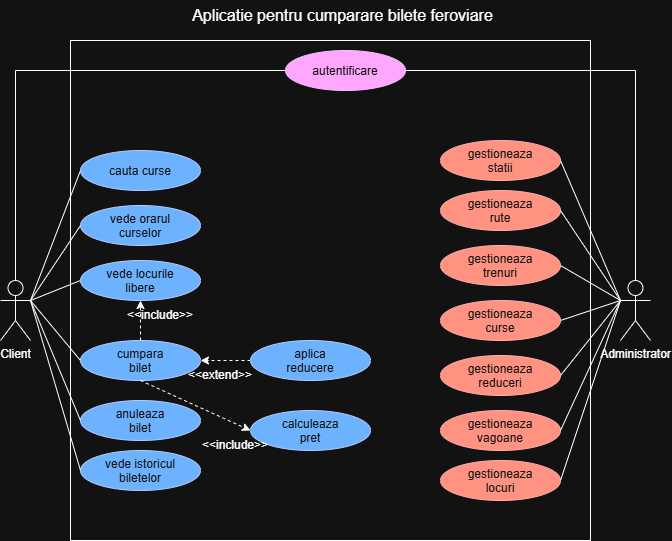

The diagram above was exported from draw.io. Its source (the exported page's mxGraphModel, read from the mxfile embedded in the PNG):
<mxGraphModel dx="1241" dy="1864" grid="1" gridSize="10" guides="1" tooltips="1" connect="1" arrows="1" fold="1" page="1" pageScale="1" pageWidth="850" pageHeight="1100" math="0" shadow="0">
  <root>
    <mxCell id="0" />
    <mxCell id="1" parent="0" />
    <mxCell id="6z7UsehbKd70g6qacQby-5" parent="1" style="ellipse;whiteSpace=wrap;html=1;shapeInside=1;fillColor=#0050ef;fontColor=#ffffff;strokeColor=#001DBC;" value="cauta curse" vertex="1">
      <mxGeometry height="40" width="120" x="160" y="120" as="geometry" />
    </mxCell>
    <mxCell id="6z7UsehbKd70g6qacQby-6" parent="1" style="ellipse;whiteSpace=wrap;html=1;shapeInside=1;fillColor=#0050ef;fontColor=#ffffff;strokeColor=#001DBC;" value="vede orarul curselor" vertex="1">
      <mxGeometry height="40" width="120" x="160" y="175" as="geometry" />
    </mxCell>
    <mxCell id="6z7UsehbKd70g6qacQby-7" parent="1" style="ellipse;whiteSpace=wrap;html=1;shapeInside=1;fillColor=#0050ef;fontColor=#ffffff;strokeColor=#001DBC;" value="vede locurile libere" vertex="1">
      <mxGeometry height="40" width="120" x="160" y="230" as="geometry" />
    </mxCell>
    <mxCell id="6z7UsehbKd70g6qacQby-42" edge="1" parent="1" source="6z7UsehbKd70g6qacQby-8" style="edgeStyle=orthogonalEdgeStyle;rounded=0;orthogonalLoop=1;jettySize=auto;html=1;defaultLabelBackgroundColor=page;dashed=1;" target="6z7UsehbKd70g6qacQby-7" value="">
      <mxGeometry relative="1" as="geometry" />
    </mxCell>
    <mxCell id="6z7UsehbKd70g6qacQby-8" parent="1" style="ellipse;whiteSpace=wrap;html=1;shapeInside=1;fillColor=#0050ef;fontColor=#ffffff;strokeColor=#001DBC;" value="cumpara bilet" vertex="1">
      <mxGeometry height="40" width="120" x="160" y="310" as="geometry" />
    </mxCell>
    <mxCell id="6z7UsehbKd70g6qacQby-41" edge="1" parent="1" source="6z7UsehbKd70g6qacQby-9" style="edgeStyle=orthogonalEdgeStyle;rounded=0;orthogonalLoop=1;jettySize=auto;html=1;defaultLabelBackgroundColor=page;dashed=1;" target="6z7UsehbKd70g6qacQby-8" value="">
      <mxGeometry relative="1" as="geometry" />
    </mxCell>
    <mxCell id="6z7UsehbKd70g6qacQby-9" parent="1" style="ellipse;whiteSpace=wrap;html=1;shapeInside=1;fillColor=#0050ef;fontColor=#ffffff;strokeColor=#001DBC;" value="aplica reducere" vertex="1">
      <mxGeometry height="40" width="120" x="330" y="310" as="geometry" />
    </mxCell>
    <mxCell id="6z7UsehbKd70g6qacQby-10" parent="1" style="ellipse;whiteSpace=wrap;html=1;shapeInside=1;fillColor=#0050ef;fontColor=#ffffff;strokeColor=#001DBC;" value="anuleaza bilet" vertex="1">
      <mxGeometry height="40" width="120" x="160" y="370" as="geometry" />
    </mxCell>
    <mxCell id="6z7UsehbKd70g6qacQby-11" parent="1" style="ellipse;whiteSpace=wrap;html=1;shapeInside=1;fillColor=#0050ef;fontColor=#ffffff;strokeColor=#001DBC;" value="vede istoricul biletelor" vertex="1">
      <mxGeometry height="40" width="120" x="160" y="420" as="geometry" />
    </mxCell>
    <mxCell id="6z7UsehbKd70g6qacQby-12" parent="1" style="ellipse;whiteSpace=wrap;html=1;shapeInside=1;fillColor=#6a00ff;fontColor=#ffffff;strokeColor=#3700CC;" value="autentificare" vertex="1">
      <mxGeometry height="40" width="120" x="365" y="20" as="geometry" />
    </mxCell>
    <mxCell id="6z7UsehbKd70g6qacQby-13" parent="1" style="ellipse;whiteSpace=wrap;html=1;shapeInside=1;fillColor=#e51400;fontColor=#ffffff;strokeColor=#B20000;" value="gestioneaza statii" vertex="1">
      <mxGeometry height="40" width="120" x="520" y="110" as="geometry" />
    </mxCell>
    <mxCell id="6z7UsehbKd70g6qacQby-14" parent="1" style="ellipse;whiteSpace=wrap;html=1;shapeInside=1;fillColor=#e51400;fontColor=#ffffff;strokeColor=#B20000;" value="gestioneaza rute" vertex="1">
      <mxGeometry height="40" width="120" x="520" y="160" as="geometry" />
    </mxCell>
    <mxCell id="6z7UsehbKd70g6qacQby-15" parent="1" style="ellipse;whiteSpace=wrap;html=1;shapeInside=1;fillColor=#e51400;fontColor=#ffffff;strokeColor=#B20000;" value="gestioneaza trenuri" vertex="1">
      <mxGeometry height="40" width="120" x="520" y="215" as="geometry" />
    </mxCell>
    <mxCell id="6z7UsehbKd70g6qacQby-16" parent="1" style="ellipse;whiteSpace=wrap;html=1;shapeInside=1;fillColor=#e51400;fontColor=#ffffff;strokeColor=#B20000;" value="gestioneaza curse" vertex="1">
      <mxGeometry height="40" width="120" x="520" y="270" as="geometry" />
    </mxCell>
    <mxCell id="6z7UsehbKd70g6qacQby-17" parent="1" style="ellipse;whiteSpace=wrap;html=1;shapeInside=1;fillColor=#e51400;fontColor=#ffffff;strokeColor=#B20000;" value="gestioneaza reduceri" vertex="1">
      <mxGeometry height="40" width="120" x="520" y="325" as="geometry" />
    </mxCell>
    <mxCell id="6z7UsehbKd70g6qacQby-24" edge="1" parent="1" source="6z7UsehbKd70g6qacQby-12" style="endArrow=none;html=1;rounded=0;defaultLabelBackgroundColor=page;exitX=1;exitY=0.5;exitDx=0;exitDy=0;entryX=0.5;entryY=0;entryDx=0;entryDy=0;entryPerimeter=0;" target="6z7UsehbKd70g6qacQby-29" value="">
      <mxGeometry height="50" relative="1" width="50" x="0.0091" as="geometry">
        <Array as="points">
          <mxPoint x="715" y="40" />
        </Array>
        <mxPoint x="400" y="350" as="sourcePoint" />
        <mxPoint x="718" y="250" as="targetPoint" />
      </mxGeometry>
    </mxCell>
    <mxCell id="6z7UsehbKd70g6qacQby-25" edge="1" parent="1" source="6z7UsehbKd70g6qacQby-27" style="endArrow=none;html=1;rounded=0;defaultLabelBackgroundColor=page;entryX=0;entryY=0.5;entryDx=0;entryDy=0;exitX=0.5;exitY=0;exitDx=0;exitDy=0;exitPerimeter=0;" target="6z7UsehbKd70g6qacQby-12" value="">
      <mxGeometry height="50" relative="1" width="50" x="-0.0376" as="geometry">
        <Array as="points">
          <mxPoint x="95" y="40" />
        </Array>
        <mxPoint x="98" y="250" as="sourcePoint" />
        <mxPoint x="430" y="270" as="targetPoint" />
      </mxGeometry>
    </mxCell>
    <mxCell id="6z7UsehbKd70g6qacQby-27" parent="1" style="shape=umlActor;verticalLabelPosition=bottom;verticalAlign=top;html=1;labelPerimeter=1;" value="Client" vertex="1">
      <mxGeometry height="60" width="30" x="80" y="250" as="geometry" />
    </mxCell>
    <mxCell id="6z7UsehbKd70g6qacQby-29" parent="1" style="shape=umlActor;verticalLabelPosition=bottom;verticalAlign=top;html=1;labelPerimeter=1;" value="Administrator" vertex="1">
      <mxGeometry height="60" width="30" x="700" y="250" as="geometry" />
    </mxCell>
    <mxCell id="6z7UsehbKd70g6qacQby-30" edge="1" parent="1" source="6z7UsehbKd70g6qacQby-27" style="endArrow=none;html=1;rounded=0;defaultLabelBackgroundColor=page;exitX=1;exitY=0.3333333333333333;exitDx=0;exitDy=0;exitPerimeter=0;entryX=0;entryY=0.5;entryDx=0;entryDy=0;" target="6z7UsehbKd70g6qacQby-5" value="">
      <mxGeometry height="50" relative="1" width="50" as="geometry">
        <mxPoint x="500" y="360" as="sourcePoint" />
        <mxPoint x="550" y="310" as="targetPoint" />
      </mxGeometry>
    </mxCell>
    <mxCell id="6z7UsehbKd70g6qacQby-31" edge="1" parent="1" source="6z7UsehbKd70g6qacQby-27" style="endArrow=none;html=1;rounded=0;defaultLabelBackgroundColor=page;exitX=1;exitY=0.3333333333333333;exitDx=0;exitDy=0;exitPerimeter=0;entryX=0;entryY=0.5;entryDx=0;entryDy=0;" target="6z7UsehbKd70g6qacQby-6" value="">
      <mxGeometry height="50" relative="1" width="50" as="geometry">
        <mxPoint x="100" y="435" as="sourcePoint" />
        <mxPoint x="150" y="305" as="targetPoint" />
      </mxGeometry>
    </mxCell>
    <mxCell id="6z7UsehbKd70g6qacQby-32" edge="1" parent="1" source="6z7UsehbKd70g6qacQby-27" style="endArrow=none;html=1;rounded=0;defaultLabelBackgroundColor=page;exitX=1;exitY=0.3333333333333333;exitDx=0;exitDy=0;exitPerimeter=0;entryX=0;entryY=0.5;entryDx=0;entryDy=0;" target="6z7UsehbKd70g6qacQby-7" value="">
      <mxGeometry height="50" relative="1" width="50" as="geometry">
        <mxPoint x="70" y="560" as="sourcePoint" />
        <mxPoint x="120" y="430" as="targetPoint" />
      </mxGeometry>
    </mxCell>
    <mxCell id="6z7UsehbKd70g6qacQby-33" edge="1" parent="1" source="6z7UsehbKd70g6qacQby-27" style="endArrow=none;html=1;rounded=0;defaultLabelBackgroundColor=page;exitX=1;exitY=0.3333333333333333;exitDx=0;exitDy=0;exitPerimeter=0;entryX=0;entryY=0.5;entryDx=0;entryDy=0;" target="6z7UsehbKd70g6qacQby-8" value="">
      <mxGeometry height="50" relative="1" width="50" as="geometry">
        <mxPoint x="70" y="540" as="sourcePoint" />
        <mxPoint x="120" y="410" as="targetPoint" />
      </mxGeometry>
    </mxCell>
    <mxCell id="6z7UsehbKd70g6qacQby-34" edge="1" parent="1" source="6z7UsehbKd70g6qacQby-27" style="endArrow=none;html=1;rounded=0;defaultLabelBackgroundColor=page;exitX=1;exitY=0.3333333333333333;exitDx=0;exitDy=0;exitPerimeter=0;entryX=0;entryY=0.5;entryDx=0;entryDy=0;" target="6z7UsehbKd70g6qacQby-10" value="">
      <mxGeometry height="50" relative="1" width="50" as="geometry">
        <mxPoint x="60" y="630" as="sourcePoint" />
        <mxPoint x="110" y="500" as="targetPoint" />
      </mxGeometry>
    </mxCell>
    <mxCell id="6z7UsehbKd70g6qacQby-35" edge="1" parent="1" source="6z7UsehbKd70g6qacQby-27" style="endArrow=none;html=1;rounded=0;defaultLabelBackgroundColor=page;exitX=1;exitY=0.3333333333333333;exitDx=0;exitDy=0;exitPerimeter=0;entryX=0;entryY=0.5;entryDx=0;entryDy=0;" target="6z7UsehbKd70g6qacQby-11" value="">
      <mxGeometry height="50" relative="1" width="50" as="geometry">
        <mxPoint x="100" y="600" as="sourcePoint" />
        <mxPoint x="150" y="470" as="targetPoint" />
      </mxGeometry>
    </mxCell>
    <mxCell id="6z7UsehbKd70g6qacQby-36" edge="1" parent="1" source="6z7UsehbKd70g6qacQby-13" style="endArrow=none;html=1;rounded=0;defaultLabelBackgroundColor=page;exitX=1;exitY=0.5;exitDx=0;exitDy=0;entryX=0;entryY=0.3333333333333333;entryDx=0;entryDy=0;entryPerimeter=0;" target="6z7UsehbKd70g6qacQby-29" value="">
      <mxGeometry height="50" relative="1" width="50" as="geometry">
        <mxPoint x="530" y="600" as="sourcePoint" />
        <mxPoint x="580" y="470" as="targetPoint" />
      </mxGeometry>
    </mxCell>
    <mxCell id="6z7UsehbKd70g6qacQby-37" edge="1" parent="1" source="6z7UsehbKd70g6qacQby-14" style="endArrow=none;html=1;rounded=0;defaultLabelBackgroundColor=page;exitX=1;exitY=0.5;exitDx=0;exitDy=0;entryX=0;entryY=0.3333333333333333;entryDx=0;entryDy=0;entryPerimeter=0;" target="6z7UsehbKd70g6qacQby-29" value="">
      <mxGeometry height="50" relative="1" width="50" as="geometry">
        <mxPoint x="540" y="540" as="sourcePoint" />
        <mxPoint x="590" y="410" as="targetPoint" />
      </mxGeometry>
    </mxCell>
    <mxCell id="6z7UsehbKd70g6qacQby-38" edge="1" parent="1" source="6z7UsehbKd70g6qacQby-15" style="endArrow=none;html=1;rounded=0;defaultLabelBackgroundColor=page;exitX=1;exitY=0.5;exitDx=0;exitDy=0;entryX=0;entryY=0.3333333333333333;entryDx=0;entryDy=0;entryPerimeter=0;" target="6z7UsehbKd70g6qacQby-29" value="">
      <mxGeometry height="50" relative="1" width="50" as="geometry">
        <mxPoint x="590" y="420" as="sourcePoint" />
        <mxPoint x="640" y="290" as="targetPoint" />
      </mxGeometry>
    </mxCell>
    <mxCell id="6z7UsehbKd70g6qacQby-39" edge="1" parent="1" source="6z7UsehbKd70g6qacQby-16" style="endArrow=none;html=1;rounded=0;defaultLabelBackgroundColor=page;exitX=1;exitY=0.5;exitDx=0;exitDy=0;entryX=0;entryY=0.3333333333333333;entryDx=0;entryDy=0;entryPerimeter=0;" target="6z7UsehbKd70g6qacQby-29" value="">
      <mxGeometry height="50" relative="1" width="50" as="geometry">
        <mxPoint x="550" y="530" as="sourcePoint" />
        <mxPoint x="600" y="400" as="targetPoint" />
      </mxGeometry>
    </mxCell>
    <mxCell id="6z7UsehbKd70g6qacQby-40" edge="1" parent="1" source="6z7UsehbKd70g6qacQby-17" style="endArrow=none;html=1;rounded=0;defaultLabelBackgroundColor=page;exitX=1;exitY=0.5;exitDx=0;exitDy=0;entryX=0;entryY=0.3333333333333333;entryDx=0;entryDy=0;entryPerimeter=0;" target="6z7UsehbKd70g6qacQby-29" value="">
      <mxGeometry height="50" relative="1" width="50" as="geometry">
        <mxPoint x="530" y="640" as="sourcePoint" />
        <mxPoint x="580" y="510" as="targetPoint" />
      </mxGeometry>
    </mxCell>
    <mxCell id="6z7UsehbKd70g6qacQby-43" parent="1" style="text;html=1;whiteSpace=wrap;strokeColor=none;fillColor=none;align=center;verticalAlign=middle;rounded=0;" value="&amp;lt;&amp;lt;extend&amp;gt;&amp;gt;" vertex="1">
      <mxGeometry height="30" width="60" x="270" y="330" as="geometry" />
    </mxCell>
    <mxCell id="6z7UsehbKd70g6qacQby-44" parent="1" style="text;html=1;whiteSpace=wrap;strokeColor=none;fillColor=none;align=center;verticalAlign=middle;rounded=0;" value="&amp;lt;&amp;lt;include&amp;gt;&amp;gt;" vertex="1">
      <mxGeometry height="30" width="60" x="210" y="270" as="geometry" />
    </mxCell>
    <mxCell id="6z7UsehbKd70g6qacQby-45" parent="1" style="ellipse;whiteSpace=wrap;html=1;shapeInside=1;fillColor=#0050ef;fontColor=#ffffff;strokeColor=#001DBC;" value="calculeaza pret" vertex="1">
      <mxGeometry height="40" width="120" x="330" y="380" as="geometry" />
    </mxCell>
    <mxCell id="6z7UsehbKd70g6qacQby-47" edge="1" parent="1" source="6z7UsehbKd70g6qacQby-8" style="endArrow=classic;html=1;rounded=0;defaultLabelBackgroundColor=page;entryX=0;entryY=0.5;entryDx=0;entryDy=0;exitX=0.5;exitY=1;exitDx=0;exitDy=0;dashed=1;" target="6z7UsehbKd70g6qacQby-45" value="">
      <mxGeometry height="50" relative="1" width="50" as="geometry">
        <mxPoint x="200" y="410" as="sourcePoint" />
        <mxPoint x="250" y="360" as="targetPoint" />
      </mxGeometry>
    </mxCell>
    <mxCell id="6z7UsehbKd70g6qacQby-48" parent="1" style="text;html=1;whiteSpace=wrap;strokeColor=none;fillColor=none;align=center;verticalAlign=middle;rounded=0;" value="&lt;div&gt;&amp;lt;&amp;lt;include&amp;gt;&amp;gt;&lt;/div&gt;" vertex="1">
      <mxGeometry height="10" width="50" x="290" y="410" as="geometry" />
    </mxCell>
    <mxCell id="6z7UsehbKd70g6qacQby-49" parent="1" style="ellipse;whiteSpace=wrap;html=1;shapeInside=1;fillColor=#e51400;fontColor=#ffffff;strokeColor=#B20000;" value="gestioneaza vagoane" vertex="1">
      <mxGeometry height="40" width="120" x="520" y="380" as="geometry" />
    </mxCell>
    <mxCell id="6z7UsehbKd70g6qacQby-50" edge="1" parent="1" source="6z7UsehbKd70g6qacQby-49" style="endArrow=none;html=1;rounded=0;defaultLabelBackgroundColor=page;entryX=0;entryY=0.3333333333333333;entryDx=0;entryDy=0;entryPerimeter=0;exitX=1;exitY=0.5;exitDx=0;exitDy=0;" target="6z7UsehbKd70g6qacQby-29" value="">
      <mxGeometry height="50" relative="1" width="50" as="geometry">
        <mxPoint x="390" y="280" as="sourcePoint" />
        <mxPoint x="440" y="230" as="targetPoint" />
      </mxGeometry>
    </mxCell>
    <mxCell id="6z7UsehbKd70g6qacQby-51" parent="1" style="rounded=0;whiteSpace=wrap;html=1;fillColor=none;" value="" vertex="1">
      <mxGeometry height="500" width="520" x="150" y="10" as="geometry" />
    </mxCell>
    <mxCell id="6z7UsehbKd70g6qacQby-52" parent="1" style="text;html=1;whiteSpace=wrap;strokeColor=none;fillColor=none;align=center;verticalAlign=middle;rounded=0;" value="&lt;font style=&quot;font-size: 16px;&quot;&gt;Aplicatie pentru cumparare bilete feroviare&lt;/font&gt;" vertex="1">
      <mxGeometry height="30" width="305" x="270" y="-30" as="geometry" />
    </mxCell>
    <mxCell id="6z7UsehbKd70g6qacQby-53" parent="1" style="ellipse;whiteSpace=wrap;html=1;shapeInside=1;fillColor=#e51400;fontColor=#ffffff;strokeColor=#B20000;" value="gestioneaza locuri" vertex="1">
      <mxGeometry height="40" width="120" x="520" y="430" as="geometry" />
    </mxCell>
    <mxCell id="6z7UsehbKd70g6qacQby-54" edge="1" parent="1" source="6z7UsehbKd70g6qacQby-53" style="endArrow=none;html=1;rounded=0;defaultLabelBackgroundColor=page;entryX=0;entryY=0.3333333333333333;entryDx=0;entryDy=0;entryPerimeter=0;exitX=1;exitY=0.5;exitDx=0;exitDy=0;" target="6z7UsehbKd70g6qacQby-29" value="">
      <mxGeometry height="50" relative="1" width="50" as="geometry">
        <mxPoint x="380" y="450" as="sourcePoint" />
        <mxPoint x="430" y="400" as="targetPoint" />
      </mxGeometry>
    </mxCell>
  </root>
</mxGraphModel>